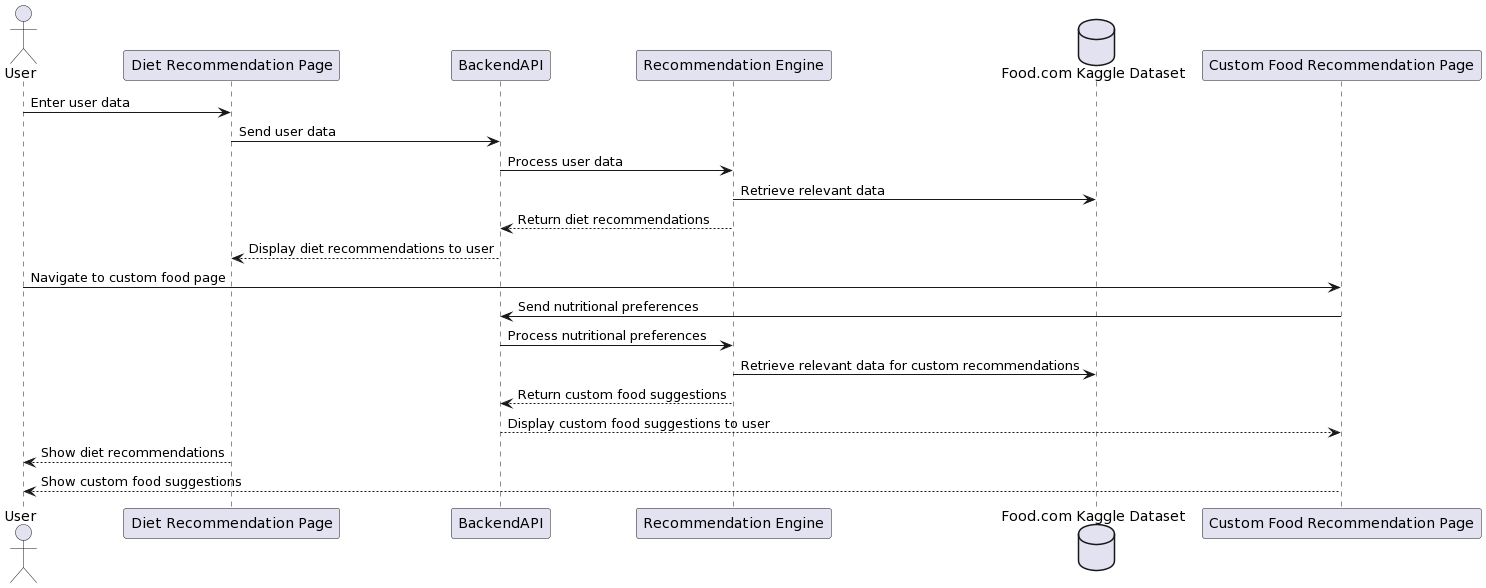

The diagram above was rendered by PlantUML. Its source (embedded in the PNG):
@startuml
actor User
participant "Diet Recommendation Page" as DietPage
participant BackendAPI
participant "Recommendation Engine" as RecommEngine
database "Food.com Kaggle Dataset" as Dataset
participant "Custom Food Recommendation Page" as CustomFoodPage

User -> DietPage: Enter user data
DietPage -> BackendAPI: Send user data
BackendAPI -> RecommEngine: Process user data
RecommEngine -> Dataset: Retrieve relevant data
RecommEngine --> BackendAPI: Return diet recommendations
BackendAPI --> DietPage: Display diet recommendations to user

User -> CustomFoodPage: Navigate to custom food page
CustomFoodPage -> BackendAPI: Send nutritional preferences
BackendAPI -> RecommEngine: Process nutritional preferences
RecommEngine -> Dataset: Retrieve relevant data for custom recommendations
RecommEngine --> BackendAPI: Return custom food suggestions
BackendAPI --> CustomFoodPage: Display custom food suggestions to user

DietPage --> User: Show diet recommendations
CustomFoodPage --> User: Show custom food suggestions
@enduml